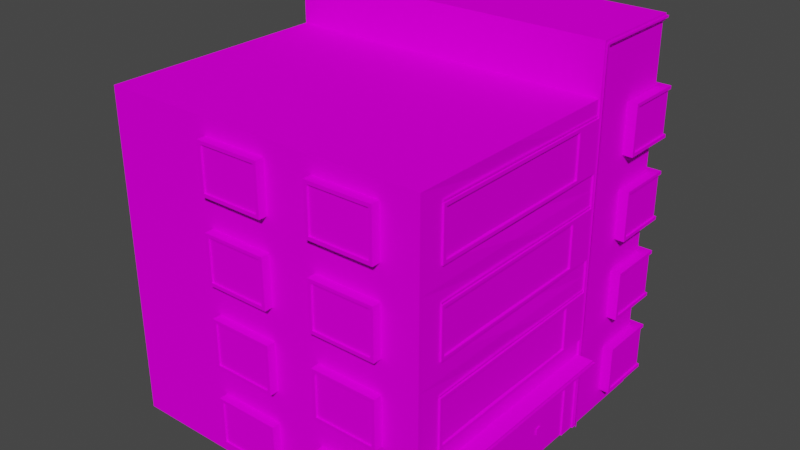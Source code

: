 # Source: house15.blend  (saved by Blender 2.92.15; exported with 4.5.12 LTS)
import bpy
from mathutils import Matrix  # noqa: F401  (used for matrix-valued properties, if any)

bpy.ops.wm.read_factory_settings(use_empty=True)
scene = bpy.context.scene
scene.name = 'Scene'

# ---- collections
col_collection = bpy.data.collections.new('Collection'); scene.collection.children.link(col_collection)

# ---- images (referenced by path relative to the original .blend; pixels are not part of the script)
import os
ASSET_DIR = os.environ.get("B2B_ASSET_DIR", "")  # directory of the original .blend (textures are referenced by path, not embedded)
HERE = os.path.dirname(os.path.abspath(__file__))  # packed textures are extracted next to this script under _unpacked/

def load_image(name, relpath, width, height, colorspace="sRGB"):
    """Load a texture the original file referenced (path relative to the .blend, or extracted next to this script)."""
    p = next((c for c in (os.path.join(HERE, relpath), os.path.join(ASSET_DIR, relpath)) if relpath and os.path.exists(c)), "")
    if p:
        img = bpy.data.images.load(p, check_existing=True)
        img.name = name
    else:  # same state as the original file: an image datablock whose file is absent (Cycles renders it pink)
        img = bpy.data.images.new(name, width, height)
        img.source = "FILE"
        img.filepath = "//" + (relpath or name)
    img.colorspace_settings.name = colorspace
    return img
img_miamiatlas_png_001 = load_image('MiamiAtlas.png.001', 'MiamiAtlas.png', 1024, 1024, 'sRGB')

# ---- materials (node trees are filled in below, after node groups)
mat_house5 = bpy.data.materials.new('house5')
mat_house5.alpha_threshold = 0.0
mat_house5.use_backface_culling = True
mat_house5.use_transparent_shadow = False
mat_house5.line_color = (0.0, 0.0, 0.0, 1.0)

# ---- material node trees
mat_house5.use_nodes = True; mat_house5.node_tree.nodes.clear()
_N = mat_house5.node_tree.nodes; _L = mat_house5.node_tree.links
n0 = _N.new('ShaderNodeOutputMaterial'); n0.name = 'Material Output'; n0.location = (300, 300)
n1 = _N.new('ShaderNodeBsdfPrincipled'); n1.name = 'Principled BSDF'; n1.location = (10, 300)
n1.distribution = 'GGX'
n1.subsurface_method = 'BURLEY'
n1.inputs[2].default_value = 0.4
n1.inputs[3].default_value = 1.45
n1.inputs[13].default_value = 0.0
n1.inputs[27].default_value = (0.0, 0.0, 0.0, 1.0)
n1.inputs[28].default_value = 1.0
n2 = _N.new('ShaderNodeTexImage'); n2.name = 'Image Texture'; n2.location = (-352, 177)
n2.image = img_miamiatlas_png_001
_L.new(n1.outputs[0], n0.inputs[0])
_L.new(n2.outputs[0], n1.inputs[0])
n0.is_active_output = True

# ---- world
world_world = bpy.data.worlds.new('World'); scene.world = world_world
world_world.use_nodes = True; world_world.node_tree.nodes.clear()
_N = world_world.node_tree.nodes; _L = world_world.node_tree.links
n0 = _N.new('ShaderNodeOutputWorld'); n0.name = 'World Output'; n0.location = (300, 300)
n1 = _N.new('ShaderNodeBackground'); n1.name = 'Background'; n1.location = (10, 300)
n1.inputs[0].default_value = (0.05088, 0.05088, 0.05088, 1.0)
_L.new(n1.outputs[0], n0.inputs[0])
n0.is_active_output = True
world_world.color = (0.05088, 0.05088, 0.05088)
world_world.use_sun_shadow = False
world_world.sun_shadow_jitter_overblur = 0.0

# ---- meshes
me_cube = bpy.data.meshes.new('Cube')
me_cube.from_pydata([(-2.868e-07, 3.15, 0.8989), (-2.177e-21, 0.5, 0.4989), (10.0, 2.5, -0.001133), (10.0, 3.113e-06, -0.001133), (10.0, 2.5, 9.999), (10.0, 7.29e-07, 9.999), (-4.768e-07, 5.0, 9.999), (-2.868e-07, 4.35, 0.8989), (10.0, 5.0, -0.001133), (-2.868e-07, 3.15, 6.099), (-2.868e-07, 4.35, 6.099), (-2.177e-21, 7.29e-07, 3.999), (-2.868e-07, 3.15, 3.499), (-2.868e-07, 4.35, 3.499), (2.5, 2.5, 9.999), (2.5, 2.522e-07, 9.999), (-2.384e-07, 4.4, 9.999), (-2.384e-07, 3.1, 9.999), (-2.384e-07, 3.0, 8.499), (-2.384e-07, 4.5, 8.499), (-2.384e-07, 4.4, 8.599), (-2.384e-07, 3.1, 8.599), (10.0, 11.5, 6.999), (-9.537e-07, 11.5, 6.999), (-0.5, 2.5, 6.999), (-4.768e-07, 5.0, -0.001133), (-2.384e-07, 2.0, 0.4989), (-2.384e-07, 2.0, 3.999), (-4.768e-07, 5.0, 3.499), (-2.384e-07, 2.5, 9.999), (-2.177e-21, -7.015e-07, 9.999), (-2.384e-07, 2.0, 6.499), (-2.177e-21, 2.522e-07, 6.499), (-2.384e-07, 2.0, 2.999), (-2.384e-07, 2.5, 6.999), (-2.177e-21, 0.5, 2.999), (-2.177e-21, 2.522e-07, 6.999), (-2.177e-21, 1.683e-06, -0.001133), (-2.177e-21, 7.29e-07, 3.499), (-0.05, 3.1, 3.499), (-0.05, 3.1, 6.149), (-0.05, 4.4, 3.499), (-0.05, 4.4, 6.149), (-0.05, 4.4, 0.8489), (-0.05, 3.1, 0.8489), (-0.05, 4.5, 3.499), (-0.05, 4.5, 6.149), (-0.05, 4.5, 0.7489), (-0.05, 3.0, 3.499), (-0.05, 3.0, 6.149), (-0.05, 3.0, 0.7489), (-0.05, 3.1, 6.999), (-0.05, 4.4, 6.999), (-0.05, 4.5, 6.999), (-0.05, 3.0, 6.999), (0.05, 3.1, 3.499), (-2.868e-07, 3.1, 6.149), (0.05, 4.4, 3.499), (-2.868e-07, 4.4, 6.149), (-2.868e-07, 4.4, 0.8489), (-2.868e-07, 3.1, 0.8489), (-2.384e-07, 4.5, 3.499), (-2.384e-07, 4.5, 6.149), (-2.384e-07, 4.5, 0.7489), (-2.384e-07, 3.0, 3.499), (-2.384e-07, 3.0, 6.149), (-2.384e-07, 3.0, 0.7489), (-2.384e-07, 4.5, 6.999), (-2.384e-07, 3.0, 6.999), (0.05, 1.95, 0.5489), (0.05, 0.55, 0.5489), (0.05, 0.55, 2.949), (0.05, 1.95, 2.949), (-2.384e-07, 4.5, 9.999), (-2.384e-07, 3.0, 9.999), (-0.3, 4.4, 10.3), (-0.3, 3.1, 10.3), (-0.3, 3.0, 8.499), (-0.3, 4.5, 8.499), (-0.3, 4.4, 8.599), (-0.3, 3.1, 8.599), (-0.3, 4.5, 10.3), (-0.3, 3.0, 10.3), (1.4, 4.4, 9.999), (1.4, 3.1, 9.999), (1.5, 4.5, 9.999), (1.5, 3.0, 9.999), (1.4, 4.4, 10.3), (1.4, 3.1, 10.3), (1.5, 4.5, 10.3), (1.5, 3.0, 10.3), (-0.25, 4.4, 10.25), (-0.25, 3.1, 10.25), (-0.25, 4.4, 8.599), (-0.25, 3.1, 8.599), (1.4, 4.4, 10.25), (1.4, 3.1, 10.25), (-0.5, 2.5, -0.001133), (-0.5, 2.5, 3.499), (-0.05, 2.5, 6.999), (-0.05, 2.522e-07, 6.999), (-0.05, 2.5, 7.199), (-0.05, 2.522e-07, 7.199), (-4.768e-07, 5.0, 7.199), (-2.384e-07, 2.5, 7.199), (-2.177e-21, 2.522e-07, 7.199), (-2.384e-07, 2.5, 3.499), (-2.384e-07, 2.5, -0.001133), (2.5, 2.5, 10.05), (2.5, 2.522e-07, 10.05), (2.3, 2.5, 10.05), (2.3, -2.247e-07, 10.05), (2.3, 5.0, 10.05), (2.3, 2.5, 9.999), (2.3, 2.522e-07, 9.999), (2.3, 5.0, 9.999), (-0.5, 2.3, 6.999), (-0.5, 2.3, -0.001133), (-0.5, 2.3, 3.499), (-2.384e-07, 2.3, 6.999), (-2.384e-07, 2.3, -0.001133), (-2.384e-07, 2.3, 3.499), (3.0, 4.4, 0.03886), (3.0, 3.1, 0.03886), (3.1, 4.5, 0.03886), (3.1, 3.0, 0.03886), (3.0, 4.4, -0.2611), (3.0, 3.1, -0.2611), (3.1, 4.5, -0.2611), (3.1, 3.0, -0.2611), (1.195, 4.4, 0.03886), (1.195, 3.1, 0.03886), (1.095, 4.5, 0.03886), (1.095, 3.0, 0.03886), (1.195, 4.4, -0.2611), (1.195, 3.1, -0.2611), (1.095, 4.5, -0.2611), (1.095, 3.0, -0.2611), (3.0, 4.4, -0.2111), (3.0, 3.1, -0.2111), (1.195, 4.4, -0.2111), (1.195, 3.1, -0.2111), (6.5, 4.4, 0.03886), (6.5, 3.1, 0.03886), (6.6, 4.5, 0.03886), (6.6, 3.0, 0.03886), (6.5, 4.4, -0.2611), (6.5, 3.1, -0.2611), (6.6, 4.5, -0.2611), (6.6, 3.0, -0.2611), (4.695, 4.4, 0.03886), (4.695, 3.1, 0.03886), (4.595, 4.5, 0.03886), (4.595, 3.0, 0.03886), (4.695, 4.4, -0.2611), (4.695, 3.1, -0.2611), (4.595, 4.5, -0.2611), (4.595, 3.0, -0.2611), (6.5, 4.4, -0.2111), (6.5, 3.1, -0.2111), (4.695, 4.4, -0.2111), (4.695, 3.1, -0.2111), (0.05, 7.29e-07, 3.999), (0.05, 2.522e-07, 6.499), (0.05, 2.0, 6.499), (0.05, 2.0, 3.999), (0.05, 2.522e-07, 5.249), (0.05, 2.0, 5.249), (0.05, 2.0, 2.999), (0.05, 0.5, 2.999), (0.05, 2.0, 0.4989), (0.05, 0.5, 0.4989), (0.05, 1.95, 4.049), (0.05, 0.05, 4.049), (0.05, 0.05, 5.149), (0.05, 0.05, 6.449), (0.05, 1.95, 6.449), (0.05, 1.95, 5.149), (0.05, 1.95, 5.349), (0.05, 0.05, 5.349), (-5.253e-07, 5.65, 0.8989), (10.0, 5.0, 9.999), (-7.153e-07, 7.5, 9.999), (-5.253e-07, 6.85, 0.8989), (-5.253e-07, 5.65, 6.099), (-5.253e-07, 6.85, 6.099), (10.0, 7.5, -0.001133), (-5.253e-07, 5.65, 3.499), (-5.253e-07, 6.85, 3.499), (2.5, 5.0, 9.999), (10.0, 11.5, 9.999), (2.5, 11.5, 9.999), (-4.768e-07, 6.9, 9.999), (-4.768e-07, 5.6, 9.999), (-4.768e-07, 5.5, 8.499), (-4.768e-07, 7.0, 8.499), (-4.768e-07, 6.9, 8.599), (-4.768e-07, 5.6, 8.599), (-9.537e-07, 11.5, 9.999), (-2.177e-21, 0.6, 8.599), (-2.177e-21, 2.0, 9.999), (-4.768e-07, 5.0, 6.999), (-0.05, 5.6, 3.499), (-0.05, 5.6, 6.149), (-0.05, 6.9, 3.499), (-0.05, 6.9, 6.149), (-0.05, 6.9, 0.8489), (-0.05, 5.6, 0.8489), (-2.177e-21, 2.0, 8.499), (-0.3, 0.6, 10.3), (-0.05, 7.0, 3.499), (-0.05, 7.0, 6.149), (-0.05, 7.0, 0.7489), (-0.3, 0.5, 8.499), (-0.05, 5.5, 3.499), (-0.05, 5.5, 6.149), (-0.05, 5.5, 0.7489), (-2.177e-21, 0.6, 9.999), (-0.05, 5.6, 6.999), (-0.05, 6.9, 6.999), (-0.05, 7.0, 6.999), (-0.05, 5.5, 6.999), (0.05, 5.6, 3.499), (-5.253e-07, 5.6, 6.149), (0.05, 6.9, 3.499), (-5.253e-07, 6.9, 6.149), (-5.253e-07, 6.9, 0.8489), (-5.253e-07, 5.6, 0.8489), (-2.177e-21, 0.5, 8.499), (-2.177e-21, 0.5, 9.999), (-4.768e-07, 7.0, 3.499), (-4.768e-07, 7.0, 6.149), (-4.768e-07, 7.0, 0.7489), (-0.3, 2.0, 8.499), (-4.768e-07, 5.5, 3.499), (-4.768e-07, 5.5, 6.149), (-4.768e-07, 5.5, 0.7489), (-2.177e-21, 1.9, 9.999), (-4.768e-07, 7.0, 6.999), (-4.768e-07, 5.5, 6.999), (-4.768e-07, 7.0, 9.999), (-4.768e-07, 5.5, 9.999), (-0.3, 6.9, 10.3), (-0.3, 5.6, 10.3), (-0.3, 5.5, 8.499), (-0.3, 7.0, 8.499), (-0.3, 6.9, 8.599), (-0.3, 5.6, 8.599), (-0.3, 7.0, 10.3), (-0.3, 5.5, 10.3), (1.4, 6.9, 9.999), (1.4, 5.6, 9.999), (1.5, 7.0, 9.999), (1.5, 5.5, 9.999), (1.4, 6.9, 10.3), (1.4, 5.6, 10.3), (1.5, 7.0, 10.3), (1.5, 5.5, 10.3), (-0.25, 6.9, 10.25), (-0.25, 5.6, 10.25), (-0.25, 6.9, 8.599), (-0.25, 5.6, 8.599), (1.4, 6.9, 10.25), (1.4, 5.6, 10.25), (-0.05, 5.0, 6.999), (-0.05, 5.0, 7.199), (-7.153e-07, 7.5, 7.199), (2.5, 5.0, 10.05), (2.5, 7.5, 10.05), (2.3, 7.5, 9.999), (3.0, 6.9, 0.03886), (3.0, 5.6, 0.03886), (3.1, 7.0, 0.03886), (3.1, 5.5, 0.03886), (3.0, 6.9, -0.2611), (3.0, 5.6, -0.2611), (3.1, 7.0, -0.2611), (3.1, 5.5, -0.2611), (1.195, 6.9, 0.03886), (1.195, 5.6, 0.03886), (1.095, 7.0, 0.03886), (1.095, 5.5, 0.03886), (1.195, 6.9, -0.2611), (1.195, 5.6, -0.2611), (1.095, 7.0, -0.2611), (1.095, 5.5, -0.2611), (3.0, 6.9, -0.2111), (3.0, 5.6, -0.2111), (1.195, 6.9, -0.2111), (1.195, 5.6, -0.2111), (6.5, 6.9, 0.03886), (6.5, 5.6, 0.03886), (6.6, 7.0, 0.03886), (6.6, 5.5, 0.03886), (6.5, 6.9, -0.2611), (6.5, 5.6, -0.2611), (6.6, 7.0, -0.2611), (6.6, 5.5, -0.2611), (4.695, 6.9, 0.03886), (4.695, 5.6, 0.03886), (4.595, 7.0, 0.03886), (4.595, 5.5, 0.03886), (4.695, 6.9, -0.2611), (4.695, 5.6, -0.2611), (4.595, 7.0, -0.2611), (4.595, 5.5, -0.2611), (6.5, 6.9, -0.2111), (6.5, 5.6, -0.2111), (4.695, 6.9, -0.2111), (4.695, 5.6, -0.2111), (-2.177e-21, 1.9, 8.599), (-0.3, 1.9, 10.3), (-7.637e-07, 8.15, 0.8989), (10.0, 7.5, 9.999), (-9.537e-07, 10.0, 9.999), (10.0, 10.0, 9.999), (-7.637e-07, 9.35, 0.8989), (10.0, 10.0, -0.001133), (-7.637e-07, 8.15, 6.099), (-7.637e-07, 9.35, 6.099), (10.0, 10.0, 6.999), (-7.637e-07, 8.15, 3.499), (-7.637e-07, 9.35, 3.499), (2.5, 7.5, 9.999), (2.5, 10.0, 9.999), (-7.153e-07, 9.4, 9.999), (-7.153e-07, 8.1, 9.999), (-7.153e-07, 8.0, 8.499), (-7.153e-07, 9.5, 8.499), (-7.153e-07, 9.4, 8.599), (-7.153e-07, 8.1, 8.599), (-9.537e-07, 10.0, -0.001133), (-9.537e-07, 10.0, 3.499), (-7.153e-07, 7.5, 6.999), (-0.05, 8.1, 3.499), (-0.05, 8.1, 6.149), (-0.05, 9.4, 3.499), (-0.05, 9.4, 6.149), (-0.05, 9.4, 0.8489), (-0.05, 8.1, 0.8489), (-0.05, 9.5, 3.499), (-0.05, 9.5, 6.149), (-0.05, 9.5, 0.7489), (-0.05, 8.0, 3.499), (-0.05, 8.0, 6.149), (-0.05, 8.0, 0.7489), (-0.05, 8.1, 6.999), (-0.05, 9.4, 6.999), (-0.05, 9.5, 6.999), (-0.05, 8.0, 6.999), (0.05, 8.1, 3.499), (-7.637e-07, 8.1, 6.149), (0.05, 9.4, 3.499), (-7.637e-07, 9.4, 6.149), (-7.637e-07, 9.4, 0.8489), (-7.637e-07, 8.1, 0.8489), (-7.153e-07, 9.5, 3.499), (-7.153e-07, 9.5, 6.149), (-7.153e-07, 9.5, 0.7489), (-7.153e-07, 8.0, 3.499), (-7.153e-07, 8.0, 6.149), (-7.153e-07, 8.0, 0.7489), (-7.153e-07, 9.5, 6.999), (-7.153e-07, 8.0, 6.999), (-7.153e-07, 9.5, 9.999), (-7.153e-07, 8.0, 9.999), (-0.3, 9.4, 10.3), (-0.3, 8.1, 10.3), (-0.3, 8.0, 8.499), (-0.3, 9.5, 8.499), (-0.3, 9.4, 8.599), (-0.3, 8.1, 8.599), (-0.3, 9.5, 10.3), (-0.3, 8.0, 10.3), (1.4, 9.4, 9.999), (1.4, 8.1, 9.999), (1.5, 9.5, 9.999), (1.5, 8.0, 9.999), (1.4, 9.4, 10.3), (1.4, 8.1, 10.3), (1.5, 9.5, 10.3), (1.5, 8.0, 10.3), (-0.25, 9.4, 10.25), (-0.25, 8.1, 10.25), (-0.25, 9.4, 8.599), (-0.25, 8.1, 8.599), (1.4, 9.4, 10.25), (1.4, 8.1, 10.25), (-9.537e-07, 10.0, 6.999), (-0.05, 10.0, 6.999), (-0.05, 7.5, 6.999), (-0.05, 10.0, 7.199), (-0.05, 7.5, 7.199), (-7.153e-07, 10.0, 7.199), (-7.153e-07, 7.5, 3.499), (-7.153e-07, 7.5, -0.001133), (2.5, 10.0, 10.05), (2.3, 7.5, 10.05), (2.3, 10.0, 10.05), (2.3, 10.0, 9.999), (3.0, 9.4, 0.03886), (3.0, 8.1, 0.03886), (3.1, 9.5, 0.03886), (3.1, 8.0, 0.03886), (3.0, 9.4, -0.2611), (3.0, 8.1, -0.2611), (3.1, 9.5, -0.2611), (3.1, 8.0, -0.2611), (1.195, 9.4, 0.03886), (1.195, 8.1, 0.03886), (1.095, 9.5, 0.03886), (1.095, 8.0, 0.03886), (1.195, 9.4, -0.2611), (1.195, 8.1, -0.2611), (1.095, 9.5, -0.2611), (1.095, 8.0, -0.2611), (3.0, 9.4, -0.2111), (3.0, 8.1, -0.2111), (1.195, 9.4, -0.2111), (1.195, 8.1, -0.2111), (6.5, 9.4, 0.03886), (6.5, 8.1, 0.03886), (6.6, 9.5, 0.03886), (6.6, 8.0, 0.03886), (6.5, 9.4, -0.2611), (6.5, 8.1, -0.2611), (6.6, 9.5, -0.2611), (6.6, 8.0, -0.2611), (4.695, 9.4, 0.03886), (4.695, 8.1, 0.03886), (4.595, 9.5, 0.03886), (4.595, 8.0, 0.03886), (4.695, 9.4, -0.2611), (4.695, 8.1, -0.2611), (4.595, 9.5, -0.2611), (4.595, 8.0, -0.2611), (6.5, 9.4, -0.2111), (6.5, 8.1, -0.2111), (4.695, 9.4, -0.2111), (4.695, 8.1, -0.2111), (-0.05, 11.5, 6.999), (-0.05, 11.5, 10.05), (2.5, 11.5, 10.05), (-0.05, 11.3, 7.199), (-0.05, 11.3, 10.05), (2.3, 11.3, 10.05), (-9.537e-07, 11.3, 7.199), (-9.537e-07, 11.3, 9.999), (2.3, 11.3, 9.999), (-9.537e-07, 11.3, 9.999), (0.05, 0.8, 5.339), (0.05, 1.0, 5.339), (0.05, 0.8, 5.259), (0.05, 1.0, 5.259), (0.02, 0.8, 5.339), (0.02, 1.0, 5.339), (0.02, 0.8, 5.259), (0.02, 1.0, 5.259), (0.04, 0.8, 5.239), (0.04, 1.0, 5.239), (0.04, 0.8, 5.159), (0.04, 1.0, 5.159), (0.01, 0.8, 5.239), (0.01, 1.0, 5.239), (0.01, 0.8, 5.159), (0.01, 1.0, 5.159), (-0.55, 2.43, 7.049), (-2.384e-07, 2.43, 7.049), (-0.55, 2.43, -0.05113), (-0.3, 0.6, 8.599), (-2.384e-07, 2.43, -0.05113), (-0.55, 2.37, 7.049), (-0.55, 2.37, -0.05113), (-0.3, 1.9, 8.599), (-2.384e-07, 2.37, 7.049), (-2.384e-07, 2.37, -0.05113), (-0.1, 2.5, 7.069), (-0.1, 2.522e-07, 7.069), (-0.1, 2.5, 7.129), (-0.1, 2.522e-07, 7.129), (2.43, 2.5, 10.1), (2.43, 2.522e-07, 10.1), (2.37, 2.5, 10.1), (2.37, -2.247e-07, 10.1), (2.37, 5.0, 10.1), (-0.1, 5.0, 7.069), (-0.1, 5.0, 7.129), (2.43, 5.0, 10.1), (2.43, 7.5, 10.1), (-0.1, 10.0, 7.069), (-0.1, 7.5, 7.069), (-0.1, 10.0, 7.129), (-0.1, 7.5, 7.129), (2.43, 10.0, 10.1), (2.37, 7.5, 10.1), (2.37, 10.0, 10.1), (-0.1, 11.43, 7.069), (-0.1, 11.43, 10.1), (2.43, 11.43, 10.1), (-0.1, 11.37, 7.129), (-0.1, 11.37, 10.1), (2.37, 11.37, 10.1), (-0.025, 4.53, 0.7489), (1.4, 1.9, 9.999), (-0.3, 0.5, 10.3), (-0.3, 2.0, 10.3), (-0.025, 4.53, 6.999), (-0.025, 4.58, 0.7489), (1.5, 0.5, 9.999), (1.5, 2.0, 9.999), (1.4, 0.6, 9.999), (-0.025, 4.58, 6.999), (-0.025, 7.03, 0.7489), (1.5, 2.0, 10.3), (1.4, 0.6, 10.3), (1.4, 1.9, 10.3), (-0.025, 7.03, 6.999), (-0.025, 7.08, 0.7489), (-0.25, 0.6, 10.25), (-0.25, 1.9, 10.25), (1.5, 0.5, 10.3), (-0.025, 7.08, 6.999), (-0.025, 9.53, 0.7489), (-0.025, 9.53, 6.999), (-0.025, 9.58, 0.7489), (-0.025, 9.58, 6.999), (-0.02, 4.53, 8.499), (-0.02, 4.53, 10.02), (1.5, 4.53, 10.02), (-0.02, 7.03, 8.499), (-0.02, 7.03, 10.02), (1.5, 7.03, 10.02), (-0.02, 9.53, 8.499), (-0.02, 9.53, 10.02), (1.5, 9.53, 10.02), (-0.02, 4.58, 8.499), (-0.02, 4.58, 10.02), (1.5, 4.58, 10.02), (-0.02, 7.08, 8.499), (-0.02, 7.08, 10.02), (1.5, 7.08, 10.02), (-0.02, 9.58, 8.499), (-0.02, 9.58, 10.02), (1.5, 9.58, 10.02), (-0.25, 1.9, 8.599), (-0.25, 0.6, 8.599), (1.4, 1.9, 10.25), (1.4, 0.6, 10.25), (-0.02, 2.03, 8.499), (-0.02, 2.03, 10.02), (1.5, 2.03, 10.02), (-0.02, 2.08, 8.499), (-0.02, 2.08, 10.02), (1.5, 2.08, 10.02), (3.0, 1.9, 0.03886), (3.0, 0.6, 0.03886), (3.1, 2.0, 0.03886), (3.1, 0.5, 0.03886), (3.0, 1.9, -0.2611), (3.0, 0.6, -0.2611), (3.1, 2.0, -0.2611), (3.1, 0.5, -0.2611), (1.195, 1.9, 0.03886), (1.195, 0.6, 0.03886), (1.095, 2.0, 0.03886), (1.095, 0.5, 0.03886), (1.195, 1.9, -0.2611), (1.195, 0.6, -0.2611), (1.095, 2.0, -0.2611), (1.095, 0.5, -0.2611), (3.0, 1.9, -0.2111), (3.0, 0.6, -0.2111), (1.195, 1.9, -0.2111), (1.195, 0.6, -0.2111), (6.5, 1.9, 0.03886), (6.5, 0.6, 0.03886), (6.6, 2.0, 0.03886), (6.6, 0.5, 0.03886), (6.5, 1.9, -0.2611), (6.5, 0.6, -0.2611), (6.6, 2.0, -0.2611), (6.6, 0.5, -0.2611), (4.695, 1.9, 0.03886), (4.695, 0.6, 0.03886), (4.595, 2.0, 0.03886), (4.595, 0.5, 0.03886), (4.695, 1.9, -0.2611), (4.695, 0.6, -0.2611), (4.595, 2.0, -0.2611), (4.595, 0.5, -0.2611), (6.5, 1.9, -0.2111), (6.5, 0.6, -0.2111), (4.695, 1.9, -0.2111), (4.695, 0.6, -0.2111)], [], [(3, 37, 107, 2), (14, 189, 6, 29), (2, 8, 181, 4), (12, 13, 7, 0), (29, 6, 201, 34), (35, 169, 171, 1), (5, 3, 2, 4), (9, 10, 13, 12), (4, 181, 189, 14), (30, 15, 14, 29), (15, 5, 4, 14), (107, 25, 8, 2), (55, 106, 34, 56), (58, 201, 28, 57), (56, 34, 201, 58), (59, 25, 107, 60), (60, 107, 106, 55), (57, 28, 25, 59), (31, 34, 106, 27), (32, 36, 34, 31), (27, 106, 38, 11), (26, 107, 37, 1), (1, 37, 38, 35), (33, 106, 107, 26), (35, 38, 106, 33), (41, 45, 47, 43), (42, 46, 45, 41), (39, 44, 50, 48), (40, 39, 48, 49), (47, 50, 44, 43), (40, 49, 54, 51), (42, 52, 53, 46), (58, 56, 40, 42), (39, 40, 56, 55), (53, 67, 62, 46), (41, 57, 58, 42), (44, 39, 55, 60), (49, 48, 64, 65), (43, 59, 57, 41), (48, 50, 66, 64), (46, 62, 61, 45), (40, 51, 52, 42), (45, 61, 63, 47), (44, 60, 59, 43), (54, 49, 65, 68), (47, 63, 66, 50), (173, 174, 177, 172), (70, 71, 72, 69), (11, 162, 165, 27), (26, 170, 168, 33), (27, 165, 164, 31), (33, 168, 169, 35), (31, 164, 163, 32), (1, 171, 170, 26), (17, 21, 80, 76), (19, 78, 81, 73), (18, 74, 82, 77), (16, 75, 79, 20), (81, 78, 79, 75), (82, 76, 80, 77), (79, 78, 77, 80), (19, 18, 77, 78), (80, 21, 20, 79), (86, 90, 82, 74), (84, 17, 76, 88), (85, 73, 81, 89), (83, 87, 75, 16), (81, 75, 87, 89), (82, 90, 88, 76), (84, 88, 87, 83), (86, 85, 89, 90), (90, 89, 87, 88), (91, 92, 96, 95), (94, 92, 91, 93), (36, 100, 99, 34), (201, 34, 99, 264), (100, 102, 101, 99), (264, 99, 101, 265), (102, 105, 104, 101), (265, 101, 104, 103), (15, 14, 108, 109), (189, 267, 108, 14), (109, 108, 110, 111), (267, 112, 110, 108), (111, 110, 113, 114), (112, 115, 113, 110), (34, 106, 98, 24), (106, 107, 97, 98), (98, 97, 117, 118), (24, 98, 118, 116), (118, 117, 120, 121), (116, 118, 121, 119), (24, 116, 119, 34), (107, 120, 117, 97), (133, 137, 129, 125), (131, 123, 127, 135), (132, 124, 128, 136), (130, 134, 126, 122), (128, 126, 134, 136), (129, 137, 135, 127), (131, 135, 134, 130), (133, 132, 136, 137), (137, 136, 134, 135), (138, 139, 141, 140), (128, 124, 125, 129), (123, 122, 126, 127), (126, 128, 129, 127), (153, 157, 149, 145), (151, 143, 147, 155), (152, 144, 148, 156), (150, 154, 146, 142), (148, 146, 154, 156), (149, 157, 155, 147), (151, 155, 154, 150), (153, 152, 156, 157), (157, 156, 154, 155), (158, 159, 161, 160), (148, 144, 145, 149), (143, 142, 146, 147), (146, 148, 149, 147), (179, 175, 176, 178), (71, 169, 168, 72), (72, 168, 170, 69), (70, 171, 169, 71), (12, 55, 56, 9), (10, 58, 57, 13), (9, 56, 58, 10), (7, 59, 60, 0), (0, 60, 55, 12), (13, 57, 59, 7), (69, 170, 171, 70), (172, 165, 162, 173), (179, 166, 163, 175), (175, 163, 164, 176), (176, 164, 167, 178), (173, 162, 166, 174), (177, 167, 165, 172), (166, 179, 178, 167), (177, 174, 166, 167), (189, 323, 182, 6), (8, 186, 313, 181), (187, 188, 183, 180), (6, 182, 333, 201), (324, 191, 198, 314), (184, 185, 188, 187), (314, 198, 23, 388), (22, 320, 388, 23), (181, 313, 323, 189), (23, 191, 190, 22), (25, 395, 186, 8), (222, 28, 201, 223), (225, 333, 394, 224), (223, 201, 333, 225), (228, 229, 504, 213), (226, 395, 25, 227), (227, 25, 28, 222), (224, 394, 395, 226), (237, 311, 473, 310), (503, 515, 311, 237), (509, 200, 505, 513), (204, 210, 212, 206), (205, 211, 210, 204), (202, 207, 216, 214), (203, 202, 214, 215), (505, 233, 473, 311), (208, 233, 505, 200), (212, 216, 207, 206), (510, 217, 209, 514), (203, 215, 221, 218), (205, 219, 220, 211), (225, 223, 203, 205), (508, 520, 504, 229), (202, 203, 223, 222), (220, 238, 231, 211), (469, 199, 310, 473), (204, 224, 225, 205), (504, 209, 469, 213), (207, 202, 222, 227), (215, 214, 234, 235), (206, 226, 224, 204), (217, 199, 469, 209), (214, 216, 236, 234), (211, 231, 230, 210), (203, 218, 219, 205), (210, 230, 232, 212), (207, 227, 226, 206), (221, 215, 235, 239), (212, 232, 236, 216), (193, 197, 247, 243), (195, 245, 248, 240), (194, 241, 249, 244), (192, 242, 246, 196), (248, 245, 246, 242), (249, 243, 247, 244), (246, 245, 244, 247), (195, 194, 244, 245), (247, 197, 196, 246), (253, 257, 249, 241), (251, 193, 243, 255), (252, 240, 248, 256), (250, 254, 242, 192), (248, 242, 254, 256), (249, 257, 255, 243), (251, 255, 254, 250), (253, 252, 256, 257), (257, 256, 254, 255), (258, 259, 263, 262), (261, 259, 258, 260), (333, 201, 264, 390), (390, 264, 265, 392), (392, 265, 103, 266), (323, 268, 267, 189), (268, 397, 112, 267), (397, 269, 115, 112), (281, 285, 277, 273), (279, 271, 275, 283), (280, 272, 276, 284), (278, 282, 274, 270), (276, 274, 282, 284), (277, 285, 283, 275), (279, 283, 282, 278), (281, 280, 284, 285), (285, 284, 282, 283), (286, 287, 289, 288), (276, 272, 273, 277), (271, 270, 274, 275), (274, 276, 277, 275), (301, 305, 297, 293), (299, 291, 295, 303), (300, 292, 296, 304), (298, 302, 294, 290), (296, 294, 302, 304), (297, 305, 303, 295), (299, 303, 302, 298), (301, 300, 304, 305), (305, 304, 302, 303), (306, 307, 309, 308), (296, 292, 293, 297), (291, 290, 294, 295), (294, 296, 297, 295), (23, 198, 191), (187, 222, 223, 184), (185, 225, 224, 188), (184, 223, 225, 185), (208, 228, 213, 233), (183, 226, 227, 180), (180, 227, 222, 187), (188, 224, 226, 183), (473, 233, 213, 469), (323, 324, 314, 182), (331, 388, 320, 317), (321, 322, 316, 312), (182, 314, 388, 333), (186, 317, 315, 313), (318, 319, 322, 321), (313, 315, 324, 323), (315, 190, 191, 324), (395, 331, 317, 186), (350, 394, 333, 351), (353, 388, 332, 352), (351, 333, 388, 353), (354, 331, 395, 355), (355, 395, 394, 350), (352, 332, 331, 354), (336, 340, 342, 338), (337, 341, 340, 336), (334, 339, 345, 343), (335, 334, 343, 344), (342, 345, 339, 338), (335, 344, 349, 346), (337, 347, 348, 341), (353, 351, 335, 337), (334, 335, 351, 350), (348, 362, 357, 341), (336, 352, 353, 337), (339, 334, 350, 355), (344, 343, 359, 360), (338, 354, 352, 336), (343, 345, 361, 359), (341, 357, 356, 340), (335, 346, 347, 337), (340, 356, 358, 342), (339, 355, 354, 338), (349, 344, 360, 363), (342, 358, 361, 345), (326, 330, 371, 367), (328, 369, 372, 364), (327, 365, 373, 368), (325, 366, 370, 329), (372, 369, 370, 366), (373, 367, 371, 368), (370, 369, 368, 371), (328, 327, 368, 369), (371, 330, 329, 370), (377, 381, 373, 365), (375, 326, 367, 379), (376, 364, 372, 380), (374, 378, 366, 325), (372, 366, 378, 380), (373, 381, 379, 367), (375, 379, 378, 374), (377, 376, 380, 381), (381, 380, 378, 379), (382, 383, 387, 386), (385, 383, 382, 384), (388, 333, 390, 389), (389, 390, 392, 391), (391, 392, 266, 393), (324, 396, 268, 323), (396, 398, 397, 268), (398, 399, 269, 397), (411, 415, 407, 403), (409, 401, 405, 413), (410, 402, 406, 414), (408, 412, 404, 400), (406, 404, 412, 414), (407, 415, 413, 405), (409, 413, 412, 408), (411, 410, 414, 415), (415, 414, 412, 413), (416, 417, 419, 418), (406, 402, 403, 407), (401, 400, 404, 405), (404, 406, 407, 405), (431, 435, 427, 423), (429, 421, 425, 433), (430, 422, 426, 434), (428, 432, 424, 420), (426, 424, 432, 434), (427, 435, 433, 425), (429, 433, 432, 428), (431, 430, 434, 435), (435, 434, 432, 433), (436, 437, 439, 438), (426, 422, 423, 427), (421, 420, 424, 425), (424, 426, 427, 425), (320, 22, 190, 315), (321, 350, 351, 318), (319, 353, 352, 322), (318, 351, 353, 319), (316, 354, 355, 312), (312, 355, 350, 321), (322, 352, 354, 316), (23, 440, 441, 198), (198, 441, 442, 191), (441, 444, 445, 442), (440, 443, 444, 441), (443, 446, 447, 444), (444, 449, 448, 445), (191, 442, 396, 324), (398, 396, 442, 445), (399, 398, 445, 448), (391, 393, 446, 443), (388, 389, 440, 23), (389, 391, 443, 440), (452, 456, 457, 453), (456, 454, 455, 457), (454, 450, 451, 455), (452, 450, 454, 456), (457, 455, 451, 453), (460, 464, 465, 461), (464, 462, 463, 465), (462, 458, 459, 463), (460, 458, 462, 464), (465, 463, 459, 461), (36, 30, 29, 34), (505, 311, 515, 513), (466, 468, 472, 471), (466, 471, 474, 467), (470, 475, 472, 468), (477, 479, 478, 476), (485, 476, 478, 486), (481, 480, 482, 483), (487, 484, 482, 480), (490, 485, 486, 492), (488, 494, 484, 487), (489, 490, 492, 491), (493, 495, 494, 488), (497, 500, 501, 498), (496, 499, 500, 497), (495, 493, 498, 501), (489, 491, 499, 496), (506, 511, 507, 502), (508, 509, 513, 520), (510, 514, 515, 503), (504, 520, 514, 209), (516, 521, 517, 512), (545, 518, 519, 544), (519, 518, 547, 546), (520, 513, 515, 514), (523, 525, 524, 522), (528, 537, 536, 527), (532, 533, 542, 541), (529, 530, 539, 538), (526, 527, 536, 535), (534, 543, 542, 533), (531, 540, 539, 530), (550, 553, 552, 549), (548, 549, 552, 551), (565, 569, 561, 557), (563, 555, 559, 567), (564, 556, 560, 568), (562, 566, 558, 554), (560, 558, 566, 568), (561, 569, 567, 559), (563, 567, 566, 562), (565, 564, 568, 569), (569, 568, 566, 567), (570, 571, 573, 572), (560, 556, 557, 561), (555, 554, 558, 559), (558, 560, 561, 559), (585, 589, 581, 577), (583, 575, 579, 587), (584, 576, 580, 588), (582, 586, 578, 574), (580, 578, 586, 588), (581, 589, 587, 579), (583, 587, 586, 582), (585, 584, 588, 589), (589, 588, 586, 587), (590, 591, 593, 592), (580, 576, 577, 581), (575, 574, 578, 579), (578, 580, 581, 579)])
_uv = me_cube.uv_layers.new(name='UVMap')
_uv.uv.foreach_set('vector', [0.105, 0.5192, 0.02268, 0.5192, 0.02268, 0.6015, 0.105, 0.6015, 0.1453, 0.6409, 0.1453, 0.7306, 0.2351, 0.7306, 0.2351, 0.6409, 0.02268, 0.5192, 0.02268, 0.5878, 0.105, 0.5878, 0.105, 0.5192, 1.77e-05, 0.25, 0.25, 0.25, 0.25, 1.875e-05, 1.776e-05, 1.878e-05, 0.2351, 0.7157, 0.2351, 0.6409, 0.1453, 0.6409, 0.1453, 0.7157, 0.2343, 0.6442, 0.2343, 0.6424, 0.1457, 0.6424, 0.1457, 0.6442, 0.02268, 0.5878, 0.105, 0.5878, 0.105, 0.5192, 0.02268, 0.5192, 1.928e-05, 0.25, 0.25, 0.25, 0.25, 1.806e-05, 1.922e-05, 1.809e-05, 0.105, 0.5192, 0.02268, 0.5192, 0.02268, 0.6015, 0.105, 0.6015, 0.2351, 0.6409, 0.1453, 0.6409, 0.1453, 0.7306, 0.2351, 0.7306, 0.105, 0.5192, 0.02268, 0.5192, 0.02268, 0.6015, 0.105, 0.6015, 0.02268, 0.5192, 0.02268, 0.6015, 0.105, 0.6015, 0.105, 0.5192, 0.0368, 0.5392, 0.02268, 0.5192, 0.02268, 0.6015, 0.0368, 0.5816, 0.06738, 0.5816, 0.08149, 0.6015, 0.08149, 0.5192, 0.06738, 0.5392, 0.0368, 0.5816, 0.02268, 0.6015, 0.08149, 0.6015, 0.06738, 0.5816, 0.08502, 0.5639, 0.105, 0.578, 0.105, 0.5192, 0.08502, 0.5333, 0.08502, 0.5333, 0.105, 0.5192, 0.02268, 0.5192, 0.04268, 0.5333, 0.04268, 0.5639, 0.02268, 0.578, 0.105, 0.578, 0.08502, 0.5639, 0.201, 0.7178, 0.2138, 0.7306, 0.2138, 0.6409, 0.201, 0.6537, 0.1497, 0.7178, 0.1497, 0.7306, 0.2138, 0.7306, 0.201, 0.7178, 0.201, 0.6537, 0.2138, 0.6409, 0.1497, 0.6409, 0.1497, 0.6537, 0.1625, 0.7178, 0.1497, 0.7306, 0.2138, 0.7306, 0.201, 0.7178, 0.201, 0.7178, 0.2138, 0.7306, 0.2138, 0.6409, 0.201, 0.6537, 0.1625, 0.6537, 0.1497, 0.6409, 0.1497, 0.7306, 0.1625, 0.7178, 0.201, 0.6537, 0.2138, 0.6409, 0.1497, 0.6409, 0.1625, 0.6537, 0.06815, 0.6423, 0.06591, 0.6423, 0.06591, 0.6847, 0.06815, 0.6825, 0.06721, 0.6401, 0.06375, 0.6401, 0.06375, 0.7024, 0.06721, 0.7024, 0.06694, 0.6401, 0.06694, 0.6991, 0.06366, 0.7024, 0.06366, 0.6401, 0.06721, 0.6401, 0.06721, 0.7024, 0.06375, 0.7024, 0.06375, 0.6401, 0.06502, 0.6423, 0.06502, 0.6847, 0.06785, 0.6819, 0.06785, 0.6451, 0.06926, 0.6847, 0.06427, 0.6847, 0.06427, 0.6423, 0.06926, 0.6423, 0.06177, 0.6423, 0.06177, 0.6847, 0.06677, 0.6847, 0.06677, 0.6423, 0.04735, 0.544, 0.04735, 0.5866, 0.04572, 0.5866, 0.04572, 0.544, 0.06721, 0.7024, 0.06721, 0.6401, 0.06894, 0.6401, 0.06894, 0.7024, 0.06677, 0.6847, 0.06926, 0.6847, 0.06926, 0.6423, 0.06677, 0.6423, 0.06721, 0.7024, 0.06894, 0.7024, 0.06894, 0.6401, 0.06721, 0.6401, 0.06694, 0.6991, 0.06694, 0.6401, 0.06858, 0.6401, 0.06858, 0.6991, 0.06375, 0.6401, 0.06375, 0.7024, 0.06202, 0.7024, 0.06202, 0.6401, 0.06815, 0.6825, 0.06926, 0.6825, 0.06926, 0.6423, 0.06815, 0.6423, 0.06366, 0.6401, 0.06366, 0.7024, 0.06202, 0.7024, 0.06202, 0.6401, 0.06375, 0.6401, 0.06202, 0.6401, 0.06202, 0.7024, 0.06375, 0.7024, 0.07416, 0.5862, 0.04701, 0.5862, 0.04701, 0.5447, 0.07416, 0.5447, 0.06591, 0.6423, 0.0648, 0.6423, 0.0648, 0.6847, 0.06591, 0.6847, 0.06785, 0.6819, 0.06926, 0.6819, 0.06926, 0.6451, 0.06785, 0.6451, 0.06569, 0.6401, 0.06569, 0.7024, 0.06202, 0.7024, 0.06202, 0.6401, 0.06502, 0.6423, 0.06361, 0.6423, 0.06361, 0.6847, 0.06502, 0.6847, 1.216e-05, 0.25, 0.25, 0.25, 0.25, 0.0001119, 1.222e-05, 0.0001119, 1.806e-05, 5.29e-05, 1.806e-05, 0.25, 0.25, 0.25, 0.25, 5.287e-05, 0.1479, 0.6424, 0.1457, 0.6424, 0.1457, 0.731, 0.1479, 0.731, 0.1457, 0.731, 0.1474, 0.731, 0.1474, 0.6424, 0.1457, 0.6424, 0.1457, 0.731, 0.1474, 0.731, 0.1474, 0.6424, 0.1457, 0.6424, 0.1457, 0.731, 0.1486, 0.731, 0.1486, 0.6424, 0.1457, 0.6424, 0.1457, 0.731, 0.1479, 0.731, 0.1479, 0.6424, 0.1457, 0.6424, 0.1457, 0.731, 0.1486, 0.731, 0.1486, 0.6424, 0.1457, 0.6424, 0.1802, 0.5271, 0.1802, 0.5641, 0.1722, 0.5641, 0.1722, 0.5192, 0.1722, 0.5641, 0.1797, 0.5641, 0.1797, 0.5192, 0.1722, 0.5266, 0.1722, 0.5641, 0.1722, 0.5266, 0.1797, 0.5192, 0.1797, 0.5641, 0.1802, 0.5271, 0.1722, 0.5192, 0.1722, 0.5641, 0.1802, 0.5641, 0.1721, 0.5381, 0.1721, 0.5782, 0.1743, 0.576, 0.1743, 0.5381, 0.1721, 0.5381, 0.1743, 0.5381, 0.1743, 0.576, 0.1721, 0.5782, 0.1752, 0.5222, 0.1722, 0.5192, 0.1722, 0.5641, 0.1752, 0.5611, 0.1722, 0.5192, 0.1722, 0.5641, 0.1812, 0.5641, 0.1812, 0.5192, 0.1721, 0.5381, 0.1813, 0.5381, 0.1813, 0.5782, 0.1721, 0.5782, 0.1797, 0.5192, 0.1722, 0.5192, 0.1722, 0.5641, 0.1797, 0.5566, 0.1802, 0.5192, 0.1802, 0.5562, 0.1722, 0.5641, 0.1722, 0.5192, 0.1797, 0.5192, 0.1797, 0.5566, 0.1722, 0.5641, 0.1722, 0.5192, 0.1802, 0.5192, 0.1722, 0.5192, 0.1722, 0.5641, 0.1802, 0.5562, 0.1747, 0.5192, 0.1722, 0.5192, 0.1722, 0.5616, 0.1747, 0.5641, 0.1747, 0.5192, 0.1747, 0.5641, 0.1722, 0.5616, 0.1722, 0.5192, 0.1721, 0.5381, 0.1813, 0.5381, 0.1813, 0.5782, 0.1721, 0.5782, 0.1812, 0.5641, 0.1812, 0.5192, 0.1722, 0.5192, 0.1722, 0.5641, 0.1722, 0.5641, 0.1722, 0.5192, 0.1752, 0.5222, 0.1752, 0.5611, 0.25, 0.25, 2.003e-05, 0.25, 1.991e-05, 1.842e-05, 0.25, 1.833e-05, 2.009e-05, 1.836e-05, 1.997e-05, 0.25, 0.25, 0.25, 0.25, 1.839e-05, 0.06198, 0.7282, 0.06375, 0.7282, 0.06375, 0.6399, 0.06198, 0.6399, 0.06198, 0.7282, 0.06198, 0.6399, 0.06375, 0.6399, 0.06375, 0.7282, 0.06198, 0.7282, 0.06905, 0.7282, 0.06905, 0.6399, 0.06198, 0.6399, 0.06905, 0.6399, 0.06905, 0.7282, 0.06198, 0.7282, 0.06198, 0.6399, 0.06198, 0.7282, 0.06375, 0.7282, 0.06375, 0.6399, 0.06198, 0.6399, 0.06198, 0.7282, 0.06198, 0.6399, 0.06375, 0.6399, 0.06375, 0.7282, 0.06198, 0.7282, 0.06198, 0.6399, 0.06375, 0.6399, 0.06375, 0.7282, 0.06198, 0.7282, 0.06375, 0.7282, 0.06375, 0.6399, 0.06198, 0.6399, 0.06198, 0.7282, 0.06198, 0.6399, 0.06905, 0.6399, 0.06905, 0.7282, 0.06905, 0.6399, 0.06198, 0.6399, 0.06198, 0.7282, 0.06905, 0.7282, 0.06198, 0.7282, 0.06198, 0.6399, 0.06375, 0.6399, 0.06375, 0.7282, 0.06198, 0.7282, 0.06375, 0.7282, 0.06375, 0.6399, 0.06198, 0.6399, 0.1723, 0.5754, 0.1723, 0.5146, 0.181, 0.5146, 0.181, 0.5754, 0.1723, 0.5754, 0.1723, 0.5146, 0.181, 0.5146, 0.181, 0.5754, 0.1764, 0.6103, 0.1764, 0.5248, 0.1813, 0.5248, 0.1813, 0.6103, 0.1764, 0.6103, 0.1764, 0.5248, 0.1813, 0.5248, 0.1813, 0.6103, 0.1814, 0.5395, 0.1814, 0.605, 0.172, 0.605, 0.172, 0.5395, 0.1814, 0.5395, 0.1814, 0.605, 0.172, 0.605, 0.172, 0.5395, 0.1813, 0.5274, 0.1771, 0.5274, 0.1771, 0.5169, 0.1813, 0.5169, 0.1771, 0.5169, 0.1813, 0.5169, 0.1813, 0.5274, 0.1771, 0.5274, 0.1789, 0.5192, 0.1722, 0.5192, 0.1722, 0.5641, 0.1789, 0.5641, 0.1787, 0.5381, 0.1787, 0.5782, 0.1721, 0.5782, 0.1721, 0.5381, 0.1789, 0.5192, 0.1789, 0.5641, 0.1722, 0.5641, 0.1722, 0.5192, 0.1787, 0.5381, 0.1721, 0.5381, 0.1721, 0.5782, 0.1787, 0.5782, 0.1722, 0.5641, 0.1745, 0.5619, 0.1745, 0.5214, 0.1722, 0.5192, 0.1722, 0.5641, 0.1722, 0.5192, 0.1745, 0.5214, 0.1745, 0.5619, 0.1721, 0.5381, 0.1813, 0.5381, 0.1813, 0.5782, 0.1721, 0.5782, 0.1812, 0.5641, 0.1812, 0.5192, 0.1722, 0.5192, 0.1722, 0.5641, 0.1752, 0.5192, 0.1752, 0.5641, 0.1722, 0.5611, 0.1722, 0.5222, 1.499e-05, 3.701e-05, 0.25, 3.704e-05, 0.25, 0.25, 1.499e-05, 0.25, 0.1721, 0.5381, 0.1801, 0.5381, 0.1801, 0.5782, 0.1721, 0.5782, 0.1813, 0.5381, 0.1813, 0.5782, 0.1721, 0.5782, 0.1721, 0.5381, 0.1722, 0.5611, 0.1752, 0.5641, 0.1752, 0.5192, 0.1722, 0.5222, 0.1721, 0.5782, 0.1781, 0.5782, 0.1781, 0.5381, 0.1721, 0.5381, 0.1787, 0.5381, 0.1787, 0.5782, 0.1721, 0.5782, 0.1721, 0.5381, 0.1721, 0.5782, 0.1721, 0.5381, 0.1781, 0.5381, 0.1781, 0.5782, 0.1787, 0.5381, 0.1721, 0.5381, 0.1721, 0.5782, 0.1787, 0.5782, 0.1722, 0.5641, 0.1745, 0.5619, 0.1745, 0.5214, 0.1722, 0.5192, 0.1722, 0.5641, 0.1722, 0.5192, 0.1745, 0.5214, 0.1745, 0.5619, 0.1721, 0.5381, 0.1813, 0.5381, 0.1813, 0.5782, 0.1721, 0.5782, 0.1812, 0.5641, 0.1812, 0.5192, 0.1722, 0.5192, 0.1722, 0.5641, 0.1752, 0.5192, 0.1752, 0.5641, 0.1722, 0.5611, 0.1722, 0.5222, 0.25, 2.488e-05, 0.5, 2.486e-05, 0.5, 0.25, 0.25, 0.25, 0.1721, 0.5381, 0.1801, 0.5381, 0.1801, 0.5782, 0.1721, 0.5782, 0.1813, 0.5381, 0.1813, 0.5782, 0.1721, 0.5782, 0.1721, 0.5381, 0.1722, 0.5611, 0.1752, 0.5641, 0.1752, 0.5192, 0.1722, 0.5222, 1.216e-05, 0.25, 0.25, 0.25, 0.25, 0.0001119, 1.222e-05, 0.0001119, 0.8365, 0.8603, 0.8386, 0.8583, 0.7775, 0.8583, 0.7795, 0.8603, 0.7787, 0.8591, 0.7775, 0.8603, 0.8386, 0.8603, 0.8373, 0.8591, 0.8373, 0.8603, 0.8386, 0.8591, 0.7775, 0.8591, 0.7787, 0.8603, 0.7784, 0.8588, 0.7767, 0.8605, 0.8389, 0.8605, 0.8372, 0.8588, 0.8372, 0.8605, 0.8389, 0.8588, 0.7767, 0.8588, 0.7784, 0.8605, 0.8365, 0.8612, 0.8389, 0.8588, 0.7767, 0.8588, 0.7791, 0.8612, 0.8365, 0.8612, 0.8389, 0.8588, 0.7767, 0.8588, 0.7791, 0.8612, 0.7784, 0.8588, 0.7767, 0.8605, 0.8389, 0.8605, 0.8372, 0.8588, 0.8372, 0.8605, 0.8389, 0.8588, 0.7767, 0.8588, 0.7784, 0.8605, 0.8365, 0.8603, 0.8386, 0.8583, 0.7775, 0.8583, 0.7795, 0.8603, 0.779, 0.8268, 0.7775, 0.8283, 0.8386, 0.8283, 0.837, 0.8268, 0.808, 0.8283, 0.808, 0.8271, 0.7775, 0.8271, 0.7787, 0.8283, 0.837, 0.8283, 0.8386, 0.8268, 0.7775, 0.8268, 0.779, 0.8283, 0.7787, 0.8271, 0.7775, 0.8283, 0.808, 0.8283, 0.808, 0.8271, 0.8373, 0.8283, 0.8386, 0.8271, 0.808, 0.8271, 0.808, 0.8283, 0.808, 0.8271, 0.808, 0.8283, 0.8386, 0.8283, 0.8373, 0.8271, 0.7772, 0.8249, 0.7787, 0.828, 0.8372, 0.828, 0.8387, 0.8249, 0.7787, 0.828, 0.8372, 0.828, 0.8387, 0.8249, 0.7772, 0.8249, 0.1453, 0.6409, 0.1453, 0.7306, 0.2351, 0.7306, 0.2351, 0.6409, 0.02268, 0.5192, 0.02268, 0.5878, 0.105, 0.5878, 0.105, 0.5192, 1.77e-05, 0.25, 0.25, 0.25, 0.25, 1.875e-05, 1.776e-05, 1.878e-05, 0.2351, 0.7157, 0.2351, 0.6409, 0.1453, 0.6409, 0.1453, 0.7157, 0.1989, 0.6399, 0.1472, 0.6399, 0.1472, 0.7262, 0.1989, 0.7262, 1.928e-05, 0.25, 0.25, 0.25, 0.25, 3.019e-05, 1.922e-05, 3.022e-05, 0.2335, 0.6831, 0.2335, 0.6399, 0.1472, 0.6399, 0.1472, 0.6831, 0.07258, 0.5732, 0.07742, 0.5732, 0.07742, 0.541, 0.07258, 0.541, 0.105, 0.5192, 0.02268, 0.5192, 0.02268, 0.6015, 0.105, 0.6015, 0.9188, 0.9248, 0.8893, 0.9248, 0.8893, 0.9494, 0.9188, 0.9494, 0.02268, 0.5192, 0.02268, 0.6015, 0.105, 0.6015, 0.105, 0.5192, 0.0368, 0.5392, 0.02268, 0.5192, 0.02268, 0.6015, 0.0368, 0.5816, 0.06738, 0.5816, 0.08149, 0.6015, 0.08149, 0.5192, 0.06738, 0.5392, 0.0368, 0.5816, 0.02268, 0.6015, 0.08149, 0.6015, 0.06738, 0.5816, 0.1722, 0.5641, 0.1722, 0.5266, 0.1797, 0.5192, 0.1797, 0.5641, 0.08502, 0.5639, 0.105, 0.578, 0.105, 0.5192, 0.08502, 0.5333, 0.08502, 0.5333, 0.105, 0.5192, 0.02268, 0.5192, 0.04268, 0.5333, 0.04268, 0.5639, 0.02268, 0.578, 0.105, 0.578, 0.08502, 0.5639, 0.1802, 0.5271, 0.1722, 0.5192, 0.1722, 0.5641, 0.1802, 0.5641, 0.1802, 0.5192, 0.1722, 0.5192, 0.1722, 0.5641, 0.1802, 0.5562, 0.1797, 0.5192, 0.1797, 0.5566, 0.1722, 0.5641, 0.1722, 0.5192, 0.06815, 0.6423, 0.06591, 0.6423, 0.06591, 0.6847, 0.06815, 0.6825, 0.06721, 0.6401, 0.06375, 0.6401, 0.06375, 0.7024, 0.06721, 0.7024, 0.06694, 0.6401, 0.06694, 0.6991, 0.06366, 0.7024, 0.06366, 0.6401, 0.06721, 0.6401, 0.06721, 0.7024, 0.06375, 0.7024, 0.06375, 0.6401, 0.1721, 0.5381, 0.1721, 0.5782, 0.1743, 0.576, 0.1743, 0.5381, 0.1722, 0.5641, 0.1797, 0.5641, 0.1797, 0.5192, 0.1722, 0.5266, 0.06502, 0.6423, 0.06502, 0.6847, 0.06785, 0.6819, 0.06785, 0.6451, 0.1802, 0.5192, 0.1802, 0.5562, 0.1722, 0.5641, 0.1722, 0.5192, 0.06926, 0.6847, 0.06427, 0.6847, 0.06427, 0.6423, 0.06926, 0.6423, 0.06177, 0.6423, 0.06177, 0.6847, 0.06677, 0.6847, 0.06677, 0.6423, 0.04735, 0.544, 0.04735, 0.5866, 0.04572, 0.5866, 0.04572, 0.544, 0.1797, 0.5192, 0.1722, 0.5192, 0.1722, 0.5641, 0.1797, 0.5566, 0.06721, 0.7024, 0.06721, 0.6401, 0.06894, 0.6401, 0.06894, 0.7024, 0.06677, 0.6847, 0.06926, 0.6847, 0.06926, 0.6423, 0.06677, 0.6423, 0.1721, 0.5381, 0.1813, 0.5381, 0.1813, 0.5782, 0.1721, 0.5782, 0.06721, 0.7024, 0.06894, 0.7024, 0.06894, 0.6401, 0.06721, 0.6401, 0.1721, 0.5381, 0.1743, 0.5381, 0.1743, 0.576, 0.1721, 0.5782, 0.06694, 0.6991, 0.06694, 0.6401, 0.06858, 0.6401, 0.06858, 0.6991, 0.06375, 0.6401, 0.06375, 0.7024, 0.06202, 0.7024, 0.06202, 0.6401, 0.06815, 0.6825, 0.06926, 0.6825, 0.06926, 0.6423, 0.06815, 0.6423, 0.1802, 0.5271, 0.1802, 0.5641, 0.1722, 0.5641, 0.1722, 0.5192, 0.06366, 0.6401, 0.06366, 0.7024, 0.06202, 0.7024, 0.06202, 0.6401, 0.06375, 0.6401, 0.06202, 0.6401, 0.06202, 0.7024, 0.06375, 0.7024, 0.07416, 0.5862, 0.04701, 0.5862, 0.04701, 0.5447, 0.07416, 0.5447, 0.06591, 0.6423, 0.0648, 0.6423, 0.0648, 0.6847, 0.06591, 0.6847, 0.06785, 0.6819, 0.06926, 0.6819, 0.06926, 0.6451, 0.06785, 0.6451, 0.06569, 0.6401, 0.06569, 0.7024, 0.06202, 0.7024, 0.06202, 0.6401, 0.06502, 0.6423, 0.06361, 0.6423, 0.06361, 0.6847, 0.06502, 0.6847, 0.1802, 0.5271, 0.1802, 0.5641, 0.1722, 0.5641, 0.1722, 0.5192, 0.1722, 0.5641, 0.1797, 0.5641, 0.1797, 0.5192, 0.1722, 0.5266, 0.1722, 0.5641, 0.1722, 0.5266, 0.1797, 0.5192, 0.1797, 0.5641, 0.1802, 0.5271, 0.1722, 0.5192, 0.1722, 0.5641, 0.1802, 0.5641, 0.1721, 0.5381, 0.1721, 0.5782, 0.1743, 0.576, 0.1743, 0.5381, 0.1721, 0.5381, 0.1743, 0.5381, 0.1743, 0.576, 0.1721, 0.5782, 0.1752, 0.5222, 0.1722, 0.5192, 0.1722, 0.5641, 0.1752, 0.5611, 0.1722, 0.5192, 0.1722, 0.5641, 0.1812, 0.5641, 0.1812, 0.5192, 0.1721, 0.5381, 0.1813, 0.5381, 0.1813, 0.5782, 0.1721, 0.5782, 0.1797, 0.5192, 0.1722, 0.5192, 0.1722, 0.5641, 0.1797, 0.5566, 0.1802, 0.5192, 0.1802, 0.5562, 0.1722, 0.5641, 0.1722, 0.5192, 0.1797, 0.5192, 0.1797, 0.5566, 0.1722, 0.5641, 0.1722, 0.5192, 0.1802, 0.5192, 0.1722, 0.5192, 0.1722, 0.5641, 0.1802, 0.5562, 0.1747, 0.5192, 0.1722, 0.5192, 0.1722, 0.5616, 0.1747, 0.5641, 0.1747, 0.5192, 0.1747, 0.5641, 0.1722, 0.5616, 0.1722, 0.5192, 0.1721, 0.5381, 0.1813, 0.5381, 0.1813, 0.5782, 0.1721, 0.5782, 0.1812, 0.5641, 0.1812, 0.5192, 0.1722, 0.5192, 0.1722, 0.5641, 0.1722, 0.5641, 0.1722, 0.5192, 0.1752, 0.5222, 0.1752, 0.5611, 0.25, 0.25, 2.003e-05, 0.25, 1.991e-05, 1.842e-05, 0.25, 1.833e-05, 2.009e-05, 1.836e-05, 1.997e-05, 0.25, 0.25, 0.25, 0.25, 1.839e-05, 0.06198, 0.7282, 0.06198, 0.6399, 0.06375, 0.6399, 0.06375, 0.7282, 0.06905, 0.6399, 0.06905, 0.7282, 0.06198, 0.7282, 0.06198, 0.6399, 0.06198, 0.7282, 0.06198, 0.6399, 0.06375, 0.6399, 0.06375, 0.7282, 0.06198, 0.7282, 0.06375, 0.7282, 0.06375, 0.6399, 0.06198, 0.6399, 0.06905, 0.6399, 0.06198, 0.6399, 0.06198, 0.7282, 0.06905, 0.7282, 0.06198, 0.7282, 0.06375, 0.7282, 0.06375, 0.6399, 0.06198, 0.6399, 0.1789, 0.5192, 0.1722, 0.5192, 0.1722, 0.5641, 0.1789, 0.5641, 0.1787, 0.5381, 0.1787, 0.5782, 0.1721, 0.5782, 0.1721, 0.5381, 0.1789, 0.5192, 0.1789, 0.5641, 0.1722, 0.5641, 0.1722, 0.5192, 0.1787, 0.5381, 0.1721, 0.5381, 0.1721, 0.5782, 0.1787, 0.5782, 0.1722, 0.5641, 0.1745, 0.5619, 0.1745, 0.5214, 0.1722, 0.5192, 0.1722, 0.5641, 0.1722, 0.5192, 0.1745, 0.5214, 0.1745, 0.5619, 0.1721, 0.5381, 0.1813, 0.5381, 0.1813, 0.5782, 0.1721, 0.5782, 0.1812, 0.5641, 0.1812, 0.5192, 0.1722, 0.5192, 0.1722, 0.5641, 0.1752, 0.5192, 0.1752, 0.5641, 0.1722, 0.5611, 0.1722, 0.5222, 0.25, 2.488e-05, 0.5, 2.491e-05, 0.5, 0.25, 0.25, 0.25, 0.1721, 0.5381, 0.1801, 0.5381, 0.1801, 0.5782, 0.1721, 0.5782, 0.1813, 0.5381, 0.1813, 0.5782, 0.1721, 0.5782, 0.1721, 0.5381, 0.1722, 0.5611, 0.1752, 0.5641, 0.1752, 0.5192, 0.1722, 0.5222, 0.1721, 0.5782, 0.1781, 0.5782, 0.1781, 0.5381, 0.1721, 0.5381, 0.1787, 0.5381, 0.1787, 0.5782, 0.1721, 0.5782, 0.1721, 0.5381, 0.1721, 0.5782, 0.1721, 0.5381, 0.1781, 0.5381, 0.1781, 0.5782, 0.1787, 0.5381, 0.1721, 0.5381, 0.1721, 0.5782, 0.1787, 0.5782, 0.1722, 0.5641, 0.1745, 0.5619, 0.1745, 0.5214, 0.1722, 0.5192, 0.1722, 0.5641, 0.1722, 0.5192, 0.1745, 0.5214, 0.1745, 0.5619, 0.1721, 0.5381, 0.1813, 0.5381, 0.1813, 0.5782, 0.1721, 0.5782, 0.1812, 0.5641, 0.1812, 0.5192, 0.1722, 0.5192, 0.1722, 0.5641, 0.1752, 0.5192, 0.1752, 0.5641, 0.1722, 0.5611, 0.1722, 0.5222, 1.499e-05, 3.701e-05, 0.25, 3.698e-05, 0.25, 0.25, 1.499e-05, 0.25, 0.1721, 0.5381, 0.1801, 0.5381, 0.1801, 0.5782, 0.1721, 0.5782, 0.1813, 0.5381, 0.1813, 0.5782, 0.1721, 0.5782, 0.1721, 0.5381, 0.1722, 0.5611, 0.1752, 0.5641, 0.1752, 0.5192, 0.1722, 0.5222, 0.9188, 0.9494, 0.8893, 0.9248, 0.8893, 0.9494, 0.7784, 0.8588, 0.7767, 0.8605, 0.8389, 0.8605, 0.8372, 0.8588, 0.8372, 0.8605, 0.8389, 0.8588, 0.7767, 0.8588, 0.7784, 0.8605, 0.8365, 0.8612, 0.8389, 0.8588, 0.7767, 0.8588, 0.7791, 0.8612, 0.1722, 0.5192, 0.1722, 0.5641, 0.1812, 0.5641, 0.1812, 0.5192, 0.8365, 0.8612, 0.8389, 0.8588, 0.7767, 0.8588, 0.7791, 0.8612, 0.7784, 0.8588, 0.7767, 0.8605, 0.8389, 0.8605, 0.8372, 0.8588, 0.8372, 0.8605, 0.8389, 0.8588, 0.7767, 0.8588, 0.7784, 0.8605, 0.1752, 0.5222, 0.1722, 0.5192, 0.1722, 0.5641, 0.1752, 0.5611, 0.1453, 0.6409, 0.1453, 0.7306, 0.2351, 0.7306, 0.2351, 0.6409, 0.8878, 0.8974, 0.8878, 0.9588, 0.9755, 0.9588, 0.9755, 0.8974, 1.77e-05, 0.25, 0.25, 0.25, 0.25, 6.616e-06, 1.776e-05, 6.646e-06, 0.2351, 0.7157, 0.2351, 0.6409, 0.1453, 0.6409, 0.1453, 0.7157, 0.02851, 0.5562, 0.02851, 0.5699, 0.08313, 0.5699, 0.08313, 0.5562, 1.928e-05, 0.25, 0.25, 0.25, 0.25, 1.806e-05, 1.922e-05, 1.809e-05, 0.105, 0.5192, 0.02268, 0.5192, 0.02268, 0.6015, 0.105, 0.6015, 0.07182, 0.5205, 0.02303, 0.5205, 0.02303, 0.6018, 0.07182, 0.6018, 0.02268, 0.5192, 0.02268, 0.6015, 0.105, 0.6015, 0.105, 0.5192, 0.0368, 0.5392, 0.02268, 0.5192, 0.02268, 0.6015, 0.0368, 0.5816, 0.06738, 0.5816, 0.08149, 0.6015, 0.08149, 0.5192, 0.06738, 0.5392, 0.0368, 0.5816, 0.02268, 0.6015, 0.08149, 0.6015, 0.06738, 0.5816, 0.08502, 0.5639, 0.105, 0.578, 0.105, 0.5192, 0.08502, 0.5333, 0.08502, 0.5333, 0.105, 0.5192, 0.02268, 0.5192, 0.04268, 0.5333, 0.04268, 0.5639, 0.02268, 0.578, 0.105, 0.578, 0.08502, 0.5639, 0.06815, 0.6423, 0.06591, 0.6423, 0.06591, 0.6847, 0.06815, 0.6825, 0.06721, 0.6401, 0.06375, 0.6401, 0.06375, 0.7024, 0.06721, 0.7024, 0.06694, 0.6401, 0.06694, 0.6991, 0.06366, 0.7024, 0.06366, 0.6401, 0.06721, 0.6401, 0.06721, 0.7024, 0.06375, 0.7024, 0.06375, 0.6401, 0.06502, 0.6423, 0.06502, 0.6847, 0.06785, 0.6819, 0.06785, 0.6451, 0.06926, 0.6847, 0.06427, 0.6847, 0.06427, 0.6423, 0.06926, 0.6423, 0.06177, 0.6423, 0.06177, 0.6847, 0.06677, 0.6847, 0.06677, 0.6423, 0.04735, 0.544, 0.04735, 0.5866, 0.04572, 0.5866, 0.04572, 0.544, 0.06721, 0.7024, 0.06721, 0.6401, 0.06894, 0.6401, 0.06894, 0.7024, 0.06677, 0.6847, 0.06926, 0.6847, 0.06926, 0.6423, 0.06677, 0.6423, 0.06721, 0.7024, 0.06894, 0.7024, 0.06894, 0.6401, 0.06721, 0.6401, 0.06694, 0.6991, 0.06694, 0.6401, 0.06858, 0.6401, 0.06858, 0.6991, 0.06375, 0.6401, 0.06375, 0.7024, 0.06202, 0.7024, 0.06202, 0.6401, 0.06815, 0.6825, 0.06926, 0.6825, 0.06926, 0.6423, 0.06815, 0.6423, 0.06366, 0.6401, 0.06366, 0.7024, 0.06202, 0.7024, 0.06202, 0.6401, 0.06375, 0.6401, 0.06202, 0.6401, 0.06202, 0.7024, 0.06375, 0.7024, 0.07416, 0.5862, 0.04701, 0.5862, 0.04701, 0.5447, 0.07416, 0.5447, 0.06591, 0.6423, 0.0648, 0.6423, 0.0648, 0.6847, 0.06591, 0.6847, 0.06785, 0.6819, 0.06926, 0.6819, 0.06926, 0.6451, 0.06785, 0.6451, 0.06569, 0.6401, 0.06569, 0.7024, 0.06202, 0.7024, 0.06202, 0.6401, 0.06502, 0.6423, 0.06361, 0.6423, 0.06361, 0.6847, 0.06502, 0.6847, 0.1802, 0.5271, 0.1802, 0.5641, 0.1722, 0.5641, 0.1722, 0.5192, 0.1722, 0.5641, 0.1797, 0.5641, 0.1797, 0.5192, 0.1722, 0.5266, 0.1722, 0.5641, 0.1722, 0.5266, 0.1797, 0.5192, 0.1797, 0.5641, 0.1802, 0.5271, 0.1722, 0.5192, 0.1722, 0.5641, 0.1802, 0.5641, 0.1721, 0.5381, 0.1721, 0.5782, 0.1743, 0.576, 0.1743, 0.5381, 0.1721, 0.5381, 0.1743, 0.5381, 0.1743, 0.576, 0.1721, 0.5782, 0.1752, 0.5222, 0.1722, 0.5192, 0.1722, 0.5641, 0.1752, 0.5611, 0.1722, 0.5192, 0.1722, 0.5641, 0.1812, 0.5641, 0.1812, 0.5192, 0.1721, 0.5381, 0.1813, 0.5381, 0.1813, 0.5782, 0.1721, 0.5782, 0.1797, 0.5192, 0.1722, 0.5192, 0.1722, 0.5641, 0.1797, 0.5566, 0.1802, 0.5192, 0.1802, 0.5562, 0.1722, 0.5641, 0.1722, 0.5192, 0.1797, 0.5192, 0.1797, 0.5566, 0.1722, 0.5641, 0.1722, 0.5192, 0.1802, 0.5192, 0.1722, 0.5192, 0.1722, 0.5641, 0.1802, 0.5562, 0.1747, 0.5192, 0.1722, 0.5192, 0.1722, 0.5616, 0.1747, 0.5641, 0.1747, 0.5192, 0.1747, 0.5641, 0.1722, 0.5616, 0.1722, 0.5192, 0.1721, 0.5381, 0.1813, 0.5381, 0.1813, 0.5782, 0.1721, 0.5782, 0.1812, 0.5641, 0.1812, 0.5192, 0.1722, 0.5192, 0.1722, 0.5641, 0.1722, 0.5641, 0.1722, 0.5192, 0.1752, 0.5222, 0.1752, 0.5611, 0.5, 0.25, 0.25, 0.25, 0.25, 6.288e-06, 0.5, 6.199e-06, 0.25, 6.229e-06, 0.25, 0.25, 0.5, 0.25, 0.5, 6.258e-06, 0.06198, 0.7282, 0.06198, 0.6399, 0.06375, 0.6399, 0.06375, 0.7282, 0.06905, 0.6399, 0.06905, 0.7282, 0.06198, 0.7282, 0.06198, 0.6399, 0.06198, 0.7282, 0.06198, 0.6399, 0.06375, 0.6399, 0.06375, 0.7282, 0.06198, 0.7282, 0.06375, 0.7282, 0.06375, 0.6399, 0.06198, 0.6399, 0.06905, 0.6399, 0.06198, 0.6399, 0.06198, 0.7282, 0.06905, 0.7282, 0.06198, 0.7282, 0.06375, 0.7282, 0.06375, 0.6399, 0.06198, 0.6399, 0.1789, 0.5192, 0.1722, 0.5192, 0.1722, 0.5641, 0.1789, 0.5641, 0.1787, 0.5381, 0.1787, 0.5782, 0.1721, 0.5782, 0.1721, 0.5381, 0.1789, 0.5192, 0.1789, 0.5641, 0.1722, 0.5641, 0.1722, 0.5192, 0.1787, 0.5381, 0.1721, 0.5381, 0.1721, 0.5782, 0.1787, 0.5782, 0.1722, 0.5641, 0.1745, 0.5619, 0.1745, 0.5214, 0.1722, 0.5192, 0.1722, 0.5641, 0.1722, 0.5192, 0.1745, 0.5214, 0.1745, 0.5619, 0.1721, 0.5381, 0.1813, 0.5381, 0.1813, 0.5782, 0.1721, 0.5782, 0.1812, 0.5641, 0.1812, 0.5192, 0.1722, 0.5192, 0.1722, 0.5641, 0.1752, 0.5192, 0.1752, 0.5641, 0.1722, 0.5611, 0.1722, 0.5222, 0.25, 2.488e-05, 0.5, 2.491e-05, 0.5, 0.25, 0.25, 0.25, 0.1721, 0.5381, 0.1801, 0.5381, 0.1801, 0.5782, 0.1721, 0.5782, 0.1813, 0.5381, 0.1813, 0.5782, 0.1721, 0.5782, 0.1721, 0.5381, 0.1722, 0.5611, 0.1752, 0.5641, 0.1752, 0.5192, 0.1722, 0.5222, 0.1721, 0.5782, 0.1781, 0.5782, 0.1781, 0.5381, 0.1721, 0.5381, 0.1787, 0.5381, 0.1787, 0.5782, 0.1721, 0.5782, 0.1721, 0.5381, 0.1721, 0.5782, 0.1721, 0.5381, 0.1781, 0.5381, 0.1781, 0.5782, 0.1787, 0.5381, 0.1721, 0.5381, 0.1721, 0.5782, 0.1787, 0.5782, 0.1722, 0.5641, 0.1745, 0.5619, 0.1745, 0.5214, 0.1722, 0.5192, 0.1722, 0.5641, 0.1722, 0.5192, 0.1745, 0.5214, 0.1745, 0.5619, 0.1721, 0.5381, 0.1813, 0.5381, 0.1813, 0.5782, 0.1721, 0.5782, 0.1812, 0.5641, 0.1812, 0.5192, 0.1722, 0.5192, 0.1722, 0.5641, 0.1752, 0.5192, 0.1752, 0.5641, 0.1722, 0.5611, 0.1722, 0.5222, 1.499e-05, 3.701e-05, 0.25, 3.698e-05, 0.25, 0.25, 1.499e-05, 0.25, 0.1721, 0.5381, 0.1801, 0.5381, 0.1801, 0.5782, 0.1721, 0.5782, 0.1813, 0.5381, 0.1813, 0.5782, 0.1721, 0.5782, 0.1721, 0.5381, 0.1722, 0.5611, 0.1752, 0.5641, 0.1752, 0.5192, 0.1722, 0.5222, 0.02303, 0.5205, 0.02303, 0.5611, 0.1043, 0.5611, 0.1043, 0.5205, 0.7784, 0.8588, 0.7767, 0.8605, 0.8389, 0.8605, 0.8372, 0.8588, 0.8372, 0.8605, 0.8389, 0.8588, 0.7767, 0.8588, 0.7784, 0.8605, 0.8365, 0.8612, 0.8389, 0.8588, 0.7767, 0.8588, 0.7791, 0.8612, 0.8365, 0.8612, 0.8389, 0.8588, 0.7767, 0.8588, 0.7791, 0.8612, 0.7784, 0.8588, 0.7767, 0.8605, 0.8389, 0.8605, 0.8372, 0.8588, 0.8372, 0.8605, 0.8389, 0.8588, 0.7767, 0.8588, 0.7784, 0.8605, 0.06548, 0.6411, 0.06483, 0.6411, 0.06483, 0.6789, 0.06548, 0.6782, 0.06618, 0.6418, 0.06544, 0.6411, 0.06544, 0.6789, 0.06618, 0.6789, 0.06544, 0.6411, 0.06247, 0.6411, 0.06247, 0.6759, 0.06544, 0.6789, 0.06483, 0.6411, 0.06235, 0.6436, 0.06235, 0.6789, 0.06483, 0.6789, 0.06235, 0.6436, 0.06173, 0.6436, 0.06173, 0.6783, 0.06235, 0.6789, 0.06247, 0.6411, 0.06173, 0.6418, 0.06173, 0.6759, 0.06247, 0.6759, 0.06929, 0.6411, 0.06803, 0.6411, 0.06803, 0.6789, 0.06929, 0.6789, 0.06299, 0.6789, 0.06803, 0.6789, 0.06803, 0.6411, 0.06299, 0.6461, 0.06173, 0.6789, 0.06299, 0.6789, 0.06299, 0.6461, 0.06173, 0.6461, 0.06299, 0.6789, 0.06173, 0.6789, 0.06173, 0.6461, 0.06299, 0.6461, 0.06929, 0.6789, 0.06803, 0.6789, 0.06803, 0.6411, 0.06929, 0.6411, 0.06803, 0.6789, 0.06299, 0.6789, 0.06299, 0.6461, 0.06803, 0.6411, 0.8342, 0.847, 0.8319, 0.847, 0.8319, 0.8624, 0.8342, 0.8624, 0.8296, 0.847, 0.8235, 0.847, 0.8235, 0.8624, 0.8296, 0.8624, 0.8319, 0.847, 0.8296, 0.847, 0.8296, 0.8624, 0.8319, 0.8624, 0.8342, 0.8531, 0.8342, 0.8593, 0.8365, 0.8593, 0.8365, 0.8531, 0.8342, 0.847, 0.8342, 0.8531, 0.8365, 0.8531, 0.8365, 0.847, 0.8342, 0.847, 0.8319, 0.847, 0.8319, 0.8624, 0.8342, 0.8624, 0.8296, 0.847, 0.8235, 0.847, 0.8235, 0.8624, 0.8296, 0.8624, 0.8319, 0.847, 0.8296, 0.847, 0.8296, 0.8624, 0.8319, 0.8624, 0.8342, 0.8531, 0.8342, 0.8593, 0.8365, 0.8593, 0.8365, 0.8531, 0.8342, 0.847, 0.8342, 0.8531, 0.8365, 0.8531, 0.8365, 0.847, 0.1497, 0.7306, 0.2351, 0.6409, 0.2351, 0.7157, 0.2138, 0.7306, 0.1747, 0.5192, 0.1722, 0.5192, 0.1722, 0.5616, 0.1747, 0.5641, 0.7113, 0.04656, 0.7113, 0.0325, 0.711, 0.0325, 0.711, 0.04656, 0.7113, 0.04656, 0.711, 0.04656, 0.711, 0.04881, 0.7113, 0.04881, 0.7113, 0.01619, 0.711, 0.01619, 0.711, 0.01844, 0.7113, 0.01844, 0.6701, 0.09934, 0.6702, 0.09934, 0.6702, 0.09541, 0.6701, 0.09541, 0.6701, 0.09148, 0.6701, 0.09541, 0.6702, 0.09541, 0.6702, 0.09148, 0.6788, 0.09934, 0.6788, 0.09541, 0.6788, 0.09541, 0.6788, 0.09934, 0.6788, 0.09148, 0.6788, 0.09148, 0.6788, 0.09541, 0.6788, 0.09541, 0.6701, 0.08755, 0.6701, 0.09148, 0.6702, 0.09148, 0.6702, 0.08755, 0.6788, 0.08755, 0.6788, 0.08755, 0.6788, 0.09148, 0.6788, 0.09148, 0.6701, 0.08362, 0.6701, 0.08755, 0.6702, 0.08755, 0.6702, 0.08362, 0.6788, 0.08362, 0.6788, 0.08362, 0.6788, 0.08755, 0.6788, 0.08755, 0.6749, 0.08137, 0.6749, 0.08147, 0.6788, 0.08147, 0.6788, 0.08137, 0.6701, 0.08137, 0.6702, 0.08147, 0.6749, 0.08147, 0.6749, 0.08137, 0.6788, 0.08362, 0.6788, 0.08362, 0.6788, 0.08137, 0.6788, 0.08147, 0.6701, 0.08362, 0.6702, 0.08362, 0.6702, 0.08147, 0.6701, 0.08137, 0.6633, 0.0973, 0.6634, 0.0973, 0.6634, 0.09543, 0.6633, 0.09543, 0.1812, 0.5641, 0.1812, 0.5192, 0.1722, 0.5192, 0.1722, 0.5641, 0.1721, 0.5381, 0.1813, 0.5381, 0.1813, 0.5782, 0.1721, 0.5782, 0.1747, 0.5192, 0.1747, 0.5641, 0.1722, 0.5616, 0.1722, 0.5192, 0.6771, 0.09719, 0.6772, 0.09719, 0.6772, 0.09532, 0.6771, 0.09532, 2.009e-05, 1.836e-05, 1.997e-05, 0.25, 0.25, 0.25, 0.25, 1.839e-05, 0.25, 0.25, 2.003e-05, 0.25, 1.991e-05, 1.842e-05, 0.25, 1.833e-05, 0.1722, 0.5641, 0.1722, 0.5192, 0.1752, 0.5222, 0.1752, 0.5611, 0.6771, 0.08352, 0.6771, 0.08341, 0.6752, 0.08341, 0.6752, 0.08352, 0.716, 0.04617, 0.7165, 0.04617, 0.7165, 0.02986, 0.716, 0.02986, 0.7155, 0.01354, 0.7155, 0.02986, 0.716, 0.02986, 0.716, 0.01354, 0.7165, 0.01354, 0.7165, 0.02986, 0.7171, 0.02986, 0.7171, 0.01354, 0.716, 0.01354, 0.716, 0.02986, 0.7165, 0.02986, 0.7165, 0.01354, 0.7155, 0.04617, 0.716, 0.04617, 0.716, 0.02986, 0.7155, 0.02986, 0.7165, 0.04617, 0.7171, 0.04617, 0.7171, 0.02986, 0.7165, 0.02986, 0.716, 0.04617, 0.7165, 0.04617, 0.7165, 0.02986, 0.716, 0.02986, 0.716, 0.01354, 0.716, 0.02986, 0.7165, 0.02986, 0.7165, 0.01354, 0.1789, 0.5192, 0.1722, 0.5192, 0.1722, 0.5641, 0.1789, 0.5641, 0.1787, 0.5381, 0.1787, 0.5782, 0.1721, 0.5782, 0.1721, 0.5381, 0.1789, 0.5192, 0.1789, 0.5641, 0.1722, 0.5641, 0.1722, 0.5192, 0.1787, 0.5381, 0.1721, 0.5381, 0.1721, 0.5782, 0.1787, 0.5782, 0.1722, 0.5641, 0.1745, 0.5619, 0.1745, 0.5214, 0.1722, 0.5192, 0.1722, 0.5641, 0.1722, 0.5192, 0.1745, 0.5214, 0.1745, 0.5619, 0.1721, 0.5381, 0.1813, 0.5381, 0.1813, 0.5782, 0.1721, 0.5782, 0.1812, 0.5641, 0.1812, 0.5192, 0.1722, 0.5192, 0.1722, 0.5641, 0.1752, 0.5192, 0.1752, 0.5641, 0.1722, 0.5611, 0.1722, 0.5222, 1.499e-05, 3.701e-05, 0.25, 3.704e-05, 0.25, 0.25, 1.499e-05, 0.25, 0.1721, 0.5381, 0.1801, 0.5381, 0.1801, 0.5782, 0.1721, 0.5782, 0.1813, 0.5381, 0.1813, 0.5782, 0.1721, 0.5782, 0.1721, 0.5381, 0.1722, 0.5611, 0.1752, 0.5641, 0.1752, 0.5192, 0.1722, 0.5222, 0.1721, 0.5782, 0.1781, 0.5782, 0.1781, 0.5381, 0.1721, 0.5381, 0.1787, 0.5381, 0.1787, 0.5782, 0.1721, 0.5782, 0.1721, 0.5381, 0.1721, 0.5782, 0.1721, 0.5381, 0.1781, 0.5381, 0.1781, 0.5782, 0.1787, 0.5381, 0.1721, 0.5381, 0.1721, 0.5782, 0.1787, 0.5782, 0.1722, 0.5641, 0.1745, 0.5619, 0.1745, 0.5214, 0.1722, 0.5192, 0.1722, 0.5641, 0.1722, 0.5192, 0.1745, 0.5214, 0.1745, 0.5619, 0.1721, 0.5381, 0.1813, 0.5381, 0.1813, 0.5782, 0.1721, 0.5782, 0.1812, 0.5641, 0.1812, 0.5192, 0.1722, 0.5192, 0.1722, 0.5641, 0.1752, 0.5192, 0.1752, 0.5641, 0.1722, 0.5611, 0.1722, 0.5222, 0.25, 2.488e-05, 0.5, 2.486e-05, 0.5, 0.25, 0.25, 0.25, 0.1721, 0.5381, 0.1801, 0.5381, 0.1801, 0.5782, 0.1721, 0.5782, 0.1813, 0.5381, 0.1813, 0.5782, 0.1721, 0.5782, 0.1721, 0.5381, 0.1722, 0.5611, 0.1752, 0.5641, 0.1752, 0.5192, 0.1722, 0.5222])
me_cube.materials.append(mat_house5)
me_cube.use_remesh_preserve_volume = False
me_cube.use_remesh_preserve_attributes = False
me_cube.use_mirror_vertex_groups = False
me_cube.update()

# ---- objects
ob_house5 = bpy.data.objects.new('house5', me_cube)

# ---- transforms, parenting, visibility, modifiers, constraints
ob_house5.location = (0.0, 0.0, 0.0)
ob_house5.rotation_euler = (-1.571, -3.142, 0.0)
ob_house5.lock_rotations_4d = False
ob_house5.empty_display_type = 'ARROWS'
ob_house5.lineart.crease_threshold = 0.0

# ---- collection membership
col_collection.objects.link(ob_house5)

# ---- scene / render settings (as saved in the file)
scene.frame_start = 1; scene.frame_end = 250; scene.frame_set(1)
scene.render.engine = 'BLENDER_EEVEE_NEXT'
scene.cycles.use_denoising = False
scene.cycles.samples = 128
scene.cycles.sampling_pattern = 'TABULATED_SOBOL'
scene.cycles.use_adaptive_sampling = False
scene.cycles.use_light_tree = False
scene.view_settings.view_transform = 'Filmic'
bpy.context.view_layer.update()

# ---- added for rendering (the .blend has no active camera and no usable light): camera, sun
cam_auto = bpy.data.cameras.new('AutoCamera')
cam_auto.lens = 50.0
cam_auto.sensor_width = 36.0
cam_auto.clip_end = 1000.0
ob_auto_camera = bpy.data.objects.new('AutoCamera', cam_auto)
scene.collection.objects.link(ob_auto_camera)
ob_auto_camera.location = (12.7092, -15.9022, 19.6974)
ob_auto_camera.rotation_euler = (1.09748, -7.21219e-08, 0.694738)
scene.camera = ob_auto_camera
light_auto_sun = bpy.data.lights.new('AutoSun', 'SUN')
light_auto_sun.energy = 3.0
light_auto_sun.angle = 0.0523599
ob_auto_sun = bpy.data.objects.new('AutoSun', light_auto_sun)
scene.collection.objects.link(ob_auto_sun)
ob_auto_sun.rotation_euler = (0.872665, 0.174533, 0.523599)
bpy.context.view_layer.update()
